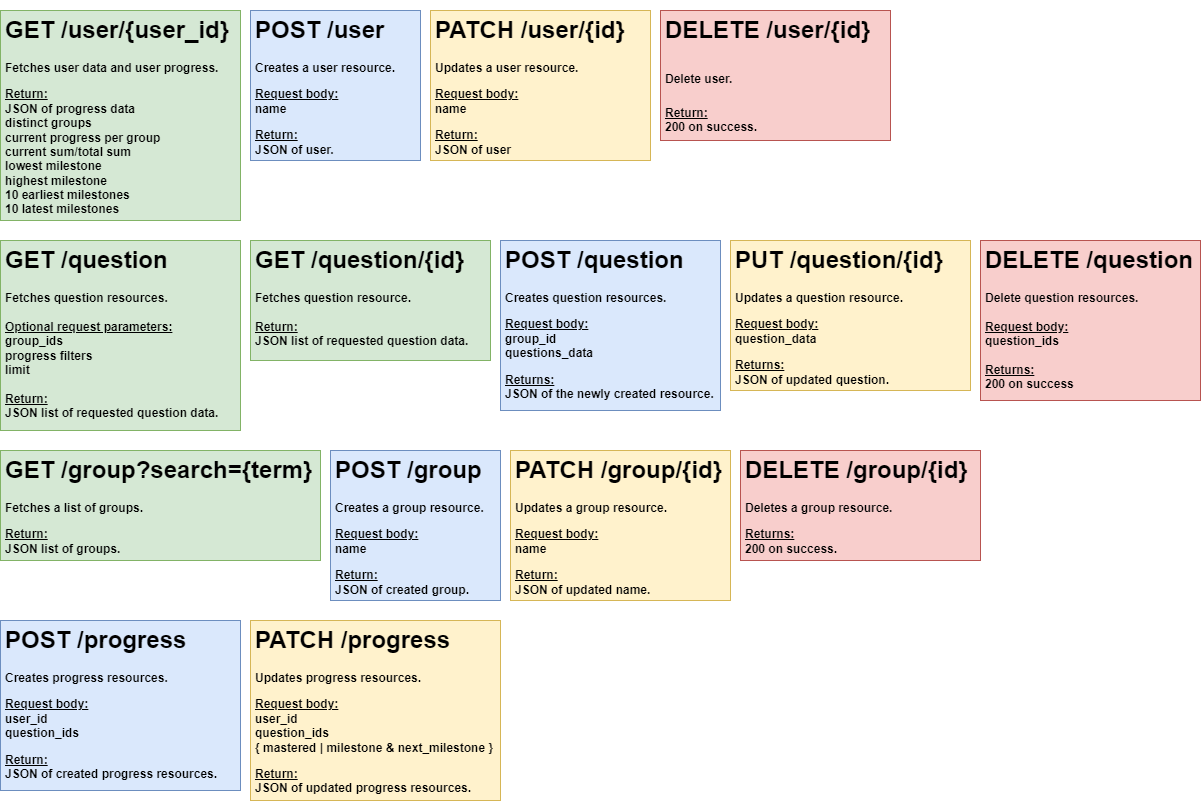

The diagram above was exported from draw.io. Its source (the exported page's mxGraphModel, read from the mxfile embedded in the PNG):
<mxGraphModel dx="389" dy="515" grid="1" gridSize="10" guides="1" tooltips="1" connect="1" arrows="1" fold="1" page="1" pageScale="1" pageWidth="850" pageHeight="1100" math="0" shadow="0">
  <root>
    <mxCell id="0" />
    <mxCell id="1" parent="0" />
    <mxCell id="12" value="&lt;h1&gt;GET /question&lt;/h1&gt;&lt;div&gt;&lt;b&gt;Fetches question resources.&lt;/b&gt;&lt;/div&gt;&lt;div&gt;&lt;b&gt;&lt;br&gt;&lt;/b&gt;&lt;/div&gt;&lt;div&gt;&lt;b&gt;&lt;u&gt;Optional request parameters:&lt;/u&gt;&lt;br&gt;group_ids&lt;/b&gt;&lt;/div&gt;&lt;div&gt;&lt;b&gt;progress filters&lt;br&gt;limit&lt;/b&gt;&lt;/div&gt;&lt;div&gt;&lt;br&gt;&lt;/div&gt;&lt;div&gt;&lt;b&gt;&lt;u&gt;Return:&lt;/u&gt;&lt;br&gt;JSON list of requested question data.&lt;/b&gt;&lt;/div&gt;" style="text;html=1;strokeColor=#82b366;fillColor=#d5e8d4;spacing=5;spacingTop=-20;whiteSpace=wrap;overflow=hidden;rounded=0;perimeterSpacing=0;" parent="1" vertex="1">
      <mxGeometry x="10" y="390" width="240" height="190" as="geometry" />
    </mxCell>
    <mxCell id="13" value="&lt;h1&gt;POST /question&lt;/h1&gt;&lt;p&gt;&lt;b&gt;Creates question resources.&lt;/b&gt;&lt;/p&gt;&lt;p&gt;&lt;b&gt;&lt;u&gt;Request body:&lt;/u&gt;&lt;br&gt;group_id&lt;br&gt;questions_data&lt;/b&gt;&lt;/p&gt;&lt;p&gt;&lt;b&gt;&lt;u&gt;Returns:&lt;/u&gt;&lt;br&gt;JSON of the newly created resource.&lt;/b&gt;&lt;/p&gt;" style="text;html=1;strokeColor=#6c8ebf;fillColor=#dae8fc;spacing=5;spacingTop=-20;whiteSpace=wrap;overflow=hidden;rounded=0;" parent="1" vertex="1">
      <mxGeometry x="510" y="390" width="220" height="170" as="geometry" />
    </mxCell>
    <mxCell id="14" value="&lt;h1&gt;PUT /question/{id}&lt;/h1&gt;&lt;p&gt;&lt;b&gt;Updates a question resource.&lt;/b&gt;&lt;/p&gt;&lt;p&gt;&lt;b&gt;&lt;u&gt;Request body:&lt;/u&gt;&lt;br&gt;question_data&lt;/b&gt;&lt;/p&gt;&lt;p&gt;&lt;b&gt;&lt;u&gt;Returns:&lt;/u&gt;&lt;br&gt;JSON of updated question.&lt;/b&gt;&lt;/p&gt;" style="text;html=1;strokeColor=#d6b656;fillColor=#fff2cc;spacing=5;spacingTop=-20;whiteSpace=wrap;overflow=hidden;rounded=0;" parent="1" vertex="1">
      <mxGeometry x="740" y="390" width="240" height="150" as="geometry" />
    </mxCell>
    <mxCell id="15" value="&lt;h1&gt;DELETE /question&lt;br&gt;&lt;/h1&gt;&lt;div&gt;&lt;b&gt;Delete question resources.&lt;br&gt;&lt;/b&gt;&lt;/div&gt;&lt;div&gt;&lt;b&gt;&lt;br&gt;&lt;/b&gt;&lt;/div&gt;&lt;div&gt;&lt;b&gt;&lt;u&gt;Request body:&lt;/u&gt;&lt;br&gt;question_ids&lt;br&gt;&lt;br&gt;&lt;u&gt;Returns:&lt;/u&gt;&lt;br&gt;200 on success&lt;/b&gt;&lt;/div&gt;" style="text;html=1;strokeColor=#b85450;fillColor=#f8cecc;spacing=5;spacingTop=-20;whiteSpace=wrap;overflow=hidden;rounded=0;" parent="1" vertex="1">
      <mxGeometry x="990" y="390" width="220" height="160" as="geometry" />
    </mxCell>
    <mxCell id="19" value="&lt;h1&gt;POST /group&lt;/h1&gt;&lt;p&gt;&lt;b&gt;Creates a group resource.&lt;/b&gt;&lt;/p&gt;&lt;p&gt;&lt;b&gt;&lt;u&gt;Request body:&lt;/u&gt;&lt;br&gt;&lt;span style=&quot;background-color: initial;&quot;&gt;name&lt;/span&gt;&lt;/b&gt;&lt;/p&gt;&lt;p&gt;&lt;span style=&quot;background-color: initial;&quot;&gt;&lt;b&gt;&lt;u&gt;Return:&lt;/u&gt;&lt;br&gt;JSON of created group.&lt;/b&gt;&lt;/span&gt;&lt;/p&gt;" style="text;html=1;strokeColor=#6c8ebf;fillColor=#dae8fc;spacing=5;spacingTop=-20;whiteSpace=wrap;overflow=hidden;rounded=0;" parent="1" vertex="1">
      <mxGeometry x="340" y="600" width="170" height="150" as="geometry" />
    </mxCell>
    <mxCell id="20" value="&lt;h1&gt;PATCH /group/{id}&lt;/h1&gt;&lt;p&gt;&lt;b&gt;Updates a group resource.&lt;/b&gt;&lt;/p&gt;&lt;p&gt;&lt;b&gt;&lt;u&gt;Request body:&lt;/u&gt;&lt;br&gt;&lt;/b&gt;&lt;b style=&quot;background-color: initial;&quot;&gt;name&lt;/b&gt;&lt;/p&gt;&lt;p&gt;&lt;b style=&quot;background-color: initial;&quot;&gt;&lt;u&gt;Return:&lt;/u&gt;&lt;br&gt;JSON of updated name.&lt;/b&gt;&lt;/p&gt;" style="text;html=1;strokeColor=#d6b656;fillColor=#fff2cc;spacing=5;spacingTop=-20;whiteSpace=wrap;overflow=hidden;rounded=0;" parent="1" vertex="1">
      <mxGeometry x="520" y="600" width="220" height="150" as="geometry" />
    </mxCell>
    <mxCell id="21" value="&lt;h1&gt;DELETE /group/{id}&lt;/h1&gt;&lt;p&gt;&lt;b&gt;Deletes a group resource.&lt;/b&gt;&lt;/p&gt;&lt;p&gt;&lt;b&gt;&lt;u&gt;Returns:&lt;/u&gt;&lt;br&gt;&lt;/b&gt;&lt;b style=&quot;background-color: initial;&quot;&gt;200 on success.&lt;/b&gt;&lt;/p&gt;" style="text;html=1;strokeColor=#b85450;fillColor=#f8cecc;spacing=5;spacingTop=-20;whiteSpace=wrap;overflow=hidden;rounded=0;" parent="1" vertex="1">
      <mxGeometry x="750" y="600" width="240" height="110" as="geometry" />
    </mxCell>
    <mxCell id="22" value="&lt;h1&gt;GET /group?search={term}&lt;/h1&gt;&lt;p&gt;&lt;b&gt;Fetches a list of groups.&lt;/b&gt;&lt;/p&gt;&lt;p&gt;&lt;b&gt;&lt;u&gt;Return:&lt;/u&gt;&lt;br&gt;JSON list of groups.&lt;/b&gt;&lt;/p&gt;" style="text;html=1;strokeColor=#82b366;fillColor=#d5e8d4;spacing=5;spacingTop=-20;whiteSpace=wrap;overflow=hidden;rounded=0;perimeterSpacing=0;" parent="1" vertex="1">
      <mxGeometry x="10" y="600" width="320" height="110" as="geometry" />
    </mxCell>
    <mxCell id="24" value="&lt;h1&gt;POST /progress&lt;/h1&gt;&lt;p&gt;&lt;b&gt;Creates progress resources.&lt;/b&gt;&lt;/p&gt;&lt;p&gt;&lt;b&gt;&lt;u&gt;Request body:&lt;/u&gt;&lt;br&gt;user_id&lt;br&gt;question_ids&lt;/b&gt;&lt;/p&gt;&lt;p&gt;&lt;b&gt;&lt;u&gt;Return:&lt;/u&gt;&lt;br&gt;JSON of created progress resources.&lt;/b&gt;&lt;/p&gt;" style="text;html=1;strokeColor=#6c8ebf;fillColor=#dae8fc;spacing=5;spacingTop=-20;whiteSpace=wrap;overflow=hidden;rounded=0;" parent="1" vertex="1">
      <mxGeometry x="10" y="770" width="240" height="170" as="geometry" />
    </mxCell>
    <mxCell id="25" value="&lt;h1&gt;PATCH /progress&lt;/h1&gt;&lt;p&gt;&lt;b&gt;Updates progress resources.&amp;nbsp;&lt;/b&gt;&lt;/p&gt;&lt;p&gt;&lt;b&gt;&lt;u&gt;Request body:&lt;/u&gt;&lt;br&gt;&lt;span style=&quot;background-color: initial;&quot;&gt;user_id&lt;br&gt;question_ids&lt;br&gt;&lt;/span&gt;&lt;span style=&quot;background-color: initial;&quot;&gt;{ mastered | milestone &amp;amp; next_milestone }&lt;/span&gt;&lt;/b&gt;&lt;/p&gt;&lt;p&gt;&lt;b&gt;&lt;u&gt;Return:&lt;/u&gt;&lt;br&gt;JSON of updated progress resources.&lt;/b&gt;&lt;/p&gt;" style="text;html=1;strokeColor=#d6b656;fillColor=#fff2cc;spacing=5;spacingTop=-20;whiteSpace=wrap;overflow=hidden;rounded=0;" parent="1" vertex="1">
      <mxGeometry x="260" y="770" width="250" height="180" as="geometry" />
    </mxCell>
    <mxCell id="27" value="&lt;h1&gt;GET /user/{user_id}&lt;/h1&gt;&lt;p&gt;&lt;b&gt;Fetches user data and user progress.&lt;/b&gt;&lt;/p&gt;&lt;p&gt;&lt;b&gt;&lt;u&gt;Return:&lt;br&gt;&lt;/u&gt;JSON of progress data&lt;br&gt;distinct groups&lt;br&gt;current progress per group&lt;br&gt;current sum/total sum&lt;br&gt;lowest milestone&lt;br&gt;highest milestone&lt;br&gt;10 earliest milestones&lt;br&gt;10 latest milestones&lt;br&gt;&lt;br&gt;&lt;/b&gt;&lt;/p&gt;" style="text;html=1;spacing=5;spacingTop=-20;whiteSpace=wrap;overflow=hidden;rounded=0;perimeterSpacing=0;strokeColor=#82b366;fillColor=#d5e8d4;" parent="1" vertex="1">
      <mxGeometry x="10" y="160" width="240" height="210" as="geometry" />
    </mxCell>
    <mxCell id="28" value="&lt;h1&gt;GET /question/{id}&lt;/h1&gt;&lt;div&gt;&lt;b&gt;Fetches question resource.&lt;/b&gt;&lt;/div&gt;&lt;div&gt;&lt;br&gt;&lt;/div&gt;&lt;div&gt;&lt;b&gt;&lt;u&gt;Return:&lt;/u&gt;&lt;br&gt;JSON list of requested question data.&lt;/b&gt;&lt;/div&gt;" style="text;html=1;strokeColor=#82b366;fillColor=#d5e8d4;spacing=5;spacingTop=-20;whiteSpace=wrap;overflow=hidden;rounded=0;perimeterSpacing=0;" parent="1" vertex="1">
      <mxGeometry x="260" y="390" width="240" height="120" as="geometry" />
    </mxCell>
    <mxCell id="29" value="&lt;h1&gt;DELETE /user/{id}&lt;/h1&gt;&lt;h1&gt;&lt;b style=&quot;background-color: initial; font-size: 12px;&quot;&gt;Delete user.&lt;/b&gt;&lt;/h1&gt;&lt;div&gt;&lt;b&gt;&lt;u&gt;Return:&lt;/u&gt;&lt;br&gt;200 on success.&lt;/b&gt;&lt;/div&gt;" style="text;html=1;strokeColor=#b85450;fillColor=#f8cecc;spacing=5;spacingTop=-20;whiteSpace=wrap;overflow=hidden;rounded=0;perimeterSpacing=0;" parent="1" vertex="1">
      <mxGeometry x="670" y="160" width="230" height="130" as="geometry" />
    </mxCell>
    <mxCell id="30" value="&lt;h1&gt;PATCH /user/{id}&lt;/h1&gt;&lt;p&gt;&lt;b&gt;Updates a user resource.&lt;/b&gt;&lt;/p&gt;&lt;p&gt;&lt;b&gt;&lt;u&gt;Request body:&lt;/u&gt;&lt;br&gt;&lt;/b&gt;&lt;b style=&quot;background-color: initial;&quot;&gt;name&lt;/b&gt;&lt;/p&gt;&lt;p&gt;&lt;b style=&quot;background-color: initial;&quot;&gt;&lt;u&gt;Return:&lt;/u&gt;&lt;br&gt;JSON of user&lt;/b&gt;&lt;/p&gt;" style="text;html=1;strokeColor=#d6b656;fillColor=#fff2cc;spacing=5;spacingTop=-20;whiteSpace=wrap;overflow=hidden;rounded=0;" parent="1" vertex="1">
      <mxGeometry x="440" y="160" width="220" height="150" as="geometry" />
    </mxCell>
    <mxCell id="31" value="&lt;h1&gt;POST /user&lt;/h1&gt;&lt;p&gt;&lt;b&gt;Creates a user resource.&lt;/b&gt;&lt;/p&gt;&lt;p&gt;&lt;b&gt;&lt;u&gt;Request body:&lt;/u&gt;&lt;br&gt;&lt;span style=&quot;background-color: initial;&quot;&gt;name&lt;/span&gt;&lt;/b&gt;&lt;/p&gt;&lt;p&gt;&lt;span style=&quot;background-color: initial;&quot;&gt;&lt;b&gt;&lt;u&gt;Return:&lt;/u&gt;&lt;br&gt;JSON of user.&lt;/b&gt;&lt;/span&gt;&lt;/p&gt;" style="text;html=1;strokeColor=#6c8ebf;fillColor=#dae8fc;spacing=5;spacingTop=-20;whiteSpace=wrap;overflow=hidden;rounded=0;" parent="1" vertex="1">
      <mxGeometry x="260" y="160" width="170" height="150" as="geometry" />
    </mxCell>
  </root>
</mxGraphModel>